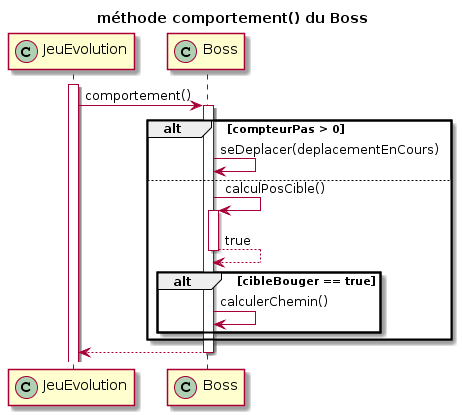

The diagram above was rendered by PlantUML. Its source (embedded in the PNG):
@startuml
title méthode comportement() du Boss
participant JeuEvolution <<(C,#ADD1B2)>>
participant Boss <<(C,#ADD1B2)>>

activate JeuEvolution
JeuEvolution -> Boss : comportement()
activate Boss

alt compteurPas > 0
Boss -> Boss : seDeplacer(deplacementEnCours)

else
Boss -> Boss : calculPosCible()
activate Boss
Boss --> Boss : true
deactivate Boss

alt cibleBouger == true
Boss -> Boss : calculerChemin()
end
end

Boss --> JeuEvolution
deactivate Boss
@enduml